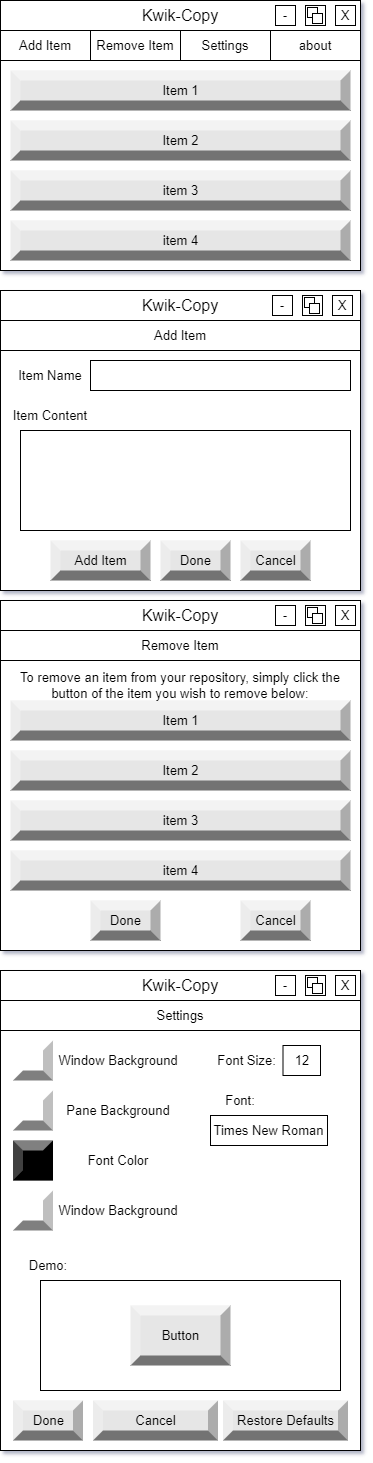

The diagram above was exported from draw.io. Its source (the exported page's mxGraphModel, read from the mxfile embedded in the PNG):
<mxGraphModel dx="668" dy="524" grid="1" gridSize="10" guides="1" tooltips="1" connect="1" arrows="1" fold="1" page="1" pageScale="1" pageWidth="850" pageHeight="1100" math="0" shadow="0">
  <root>
    <mxCell id="0" />
    <mxCell id="1" parent="0" />
    <mxCell id="mQk9ImVQWmBA1HzRVkqW-61" value="" style="group" vertex="1" connectable="0" parent="1">
      <mxGeometry x="30" y="630" width="360" height="350" as="geometry" />
    </mxCell>
    <mxCell id="mQk9ImVQWmBA1HzRVkqW-26" value="&lt;font style=&quot;font-size: 16px&quot;&gt;Kwik-Copy&lt;/font&gt;" style="rounded=0;whiteSpace=wrap;html=1;" vertex="1" parent="mQk9ImVQWmBA1HzRVkqW-61">
      <mxGeometry width="360" height="30" as="geometry" />
    </mxCell>
    <mxCell id="mQk9ImVQWmBA1HzRVkqW-27" value="&lt;font style=&quot;font-size: 13px&quot;&gt;Remove Item&lt;/font&gt;" style="rounded=0;whiteSpace=wrap;html=1;gradientColor=none;shadow=0;" vertex="1" parent="mQk9ImVQWmBA1HzRVkqW-61">
      <mxGeometry y="30" width="360" height="30" as="geometry" />
    </mxCell>
    <mxCell id="mQk9ImVQWmBA1HzRVkqW-28" value="" style="rounded=0;whiteSpace=wrap;html=1;shadow=0;fontSize=13;gradientColor=none;" vertex="1" parent="mQk9ImVQWmBA1HzRVkqW-61">
      <mxGeometry y="60" width="360" height="290" as="geometry" />
    </mxCell>
    <mxCell id="mQk9ImVQWmBA1HzRVkqW-30" value="Done" style="labelPosition=center;verticalLabelPosition=middle;align=center;html=1;shape=mxgraph.basic.shaded_button;dx=10;fillColor=#E6E6E6;strokeColor=none;shadow=0;fontSize=13;" vertex="1" parent="mQk9ImVQWmBA1HzRVkqW-61">
      <mxGeometry x="90" y="300" width="70" height="40" as="geometry" />
    </mxCell>
    <mxCell id="mQk9ImVQWmBA1HzRVkqW-31" value="Cancel" style="labelPosition=center;verticalLabelPosition=middle;align=center;html=1;shape=mxgraph.basic.shaded_button;dx=10;fillColor=#E6E6E6;strokeColor=none;shadow=0;fontSize=13;" vertex="1" parent="mQk9ImVQWmBA1HzRVkqW-61">
      <mxGeometry x="240" y="300" width="70" height="40" as="geometry" />
    </mxCell>
    <mxCell id="mQk9ImVQWmBA1HzRVkqW-36" value="Item 1" style="labelPosition=center;verticalLabelPosition=middle;align=center;html=1;shape=mxgraph.basic.shaded_button;dx=10;fillColor=#E6E6E6;strokeColor=none;shadow=0;fontSize=13;" vertex="1" parent="mQk9ImVQWmBA1HzRVkqW-61">
      <mxGeometry x="10" y="100" width="340" height="40" as="geometry" />
    </mxCell>
    <mxCell id="mQk9ImVQWmBA1HzRVkqW-37" value="Item 2" style="labelPosition=center;verticalLabelPosition=middle;align=center;html=1;shape=mxgraph.basic.shaded_button;dx=10;fillColor=#E6E6E6;strokeColor=none;shadow=0;fontSize=13;" vertex="1" parent="mQk9ImVQWmBA1HzRVkqW-61">
      <mxGeometry x="10" y="150" width="340" height="40" as="geometry" />
    </mxCell>
    <mxCell id="mQk9ImVQWmBA1HzRVkqW-38" value="item 3" style="labelPosition=center;verticalLabelPosition=middle;align=center;html=1;shape=mxgraph.basic.shaded_button;dx=10;fillColor=#E6E6E6;strokeColor=none;shadow=0;fontSize=13;" vertex="1" parent="mQk9ImVQWmBA1HzRVkqW-61">
      <mxGeometry x="10" y="200" width="340" height="40" as="geometry" />
    </mxCell>
    <mxCell id="mQk9ImVQWmBA1HzRVkqW-39" value="item 4" style="labelPosition=center;verticalLabelPosition=middle;align=center;html=1;shape=mxgraph.basic.shaded_button;dx=10;fillColor=#E6E6E6;strokeColor=none;shadow=0;fontSize=13;" vertex="1" parent="mQk9ImVQWmBA1HzRVkqW-61">
      <mxGeometry x="10" y="250" width="340" height="40" as="geometry" />
    </mxCell>
    <mxCell id="mQk9ImVQWmBA1HzRVkqW-40" value="To remove an item from your repository, simply click the button of the item you wish to remove below:" style="text;html=1;strokeColor=none;fillColor=none;align=center;verticalAlign=middle;whiteSpace=wrap;rounded=0;shadow=0;fontSize=13;" vertex="1" parent="mQk9ImVQWmBA1HzRVkqW-61">
      <mxGeometry y="70" width="360" height="30" as="geometry" />
    </mxCell>
    <mxCell id="mQk9ImVQWmBA1HzRVkqW-55" value="" style="group" vertex="1" connectable="0" parent="mQk9ImVQWmBA1HzRVkqW-61">
      <mxGeometry x="275" y="5" width="80" height="20" as="geometry" />
    </mxCell>
    <mxCell id="mQk9ImVQWmBA1HzRVkqW-56" value="-" style="rounded=0;whiteSpace=wrap;html=1;shadow=0;fontSize=13;gradientColor=none;" vertex="1" parent="mQk9ImVQWmBA1HzRVkqW-55">
      <mxGeometry width="20" height="20" as="geometry" />
    </mxCell>
    <mxCell id="mQk9ImVQWmBA1HzRVkqW-57" value="X" style="rounded=0;whiteSpace=wrap;html=1;shadow=0;fontSize=13;gradientColor=none;" vertex="1" parent="mQk9ImVQWmBA1HzRVkqW-55">
      <mxGeometry x="60" width="20" height="20" as="geometry" />
    </mxCell>
    <mxCell id="mQk9ImVQWmBA1HzRVkqW-58" value="" style="rounded=0;whiteSpace=wrap;html=1;shadow=0;fontSize=13;gradientColor=none;" vertex="1" parent="mQk9ImVQWmBA1HzRVkqW-55">
      <mxGeometry x="30" width="20" height="20" as="geometry" />
    </mxCell>
    <mxCell id="mQk9ImVQWmBA1HzRVkqW-59" value="" style="rounded=0;whiteSpace=wrap;html=1;shadow=0;fontSize=13;gradientColor=none;" vertex="1" parent="mQk9ImVQWmBA1HzRVkqW-55">
      <mxGeometry x="32" y="2" width="10" height="10" as="geometry" />
    </mxCell>
    <mxCell id="mQk9ImVQWmBA1HzRVkqW-60" value="" style="rounded=0;whiteSpace=wrap;html=1;shadow=0;fontSize=13;gradientColor=none;" vertex="1" parent="mQk9ImVQWmBA1HzRVkqW-55">
      <mxGeometry x="37" y="8" width="10" height="10" as="geometry" />
    </mxCell>
    <mxCell id="mQk9ImVQWmBA1HzRVkqW-62" value="" style="group" vertex="1" connectable="0" parent="1">
      <mxGeometry x="30" y="320" width="360" height="300" as="geometry" />
    </mxCell>
    <mxCell id="mQk9ImVQWmBA1HzRVkqW-11" value="&lt;font style=&quot;font-size: 16px&quot;&gt;Kwik-Copy&lt;/font&gt;" style="rounded=0;whiteSpace=wrap;html=1;" vertex="1" parent="mQk9ImVQWmBA1HzRVkqW-62">
      <mxGeometry width="360" height="30" as="geometry" />
    </mxCell>
    <mxCell id="mQk9ImVQWmBA1HzRVkqW-12" value="&lt;font style=&quot;font-size: 13px&quot;&gt;Add Item&lt;/font&gt;" style="rounded=0;whiteSpace=wrap;html=1;gradientColor=none;shadow=0;" vertex="1" parent="mQk9ImVQWmBA1HzRVkqW-62">
      <mxGeometry y="30" width="360" height="30" as="geometry" />
    </mxCell>
    <mxCell id="mQk9ImVQWmBA1HzRVkqW-16" value="" style="rounded=0;whiteSpace=wrap;html=1;shadow=0;fontSize=13;gradientColor=none;" vertex="1" parent="mQk9ImVQWmBA1HzRVkqW-62">
      <mxGeometry y="60" width="360" height="240" as="geometry" />
    </mxCell>
    <mxCell id="mQk9ImVQWmBA1HzRVkqW-19" value="Add Item" style="labelPosition=center;verticalLabelPosition=middle;align=center;html=1;shape=mxgraph.basic.shaded_button;dx=10;fillColor=#E6E6E6;strokeColor=none;shadow=0;fontSize=13;" vertex="1" parent="mQk9ImVQWmBA1HzRVkqW-62">
      <mxGeometry x="50" y="250" width="100" height="40" as="geometry" />
    </mxCell>
    <mxCell id="mQk9ImVQWmBA1HzRVkqW-20" value="Done" style="labelPosition=center;verticalLabelPosition=middle;align=center;html=1;shape=mxgraph.basic.shaded_button;dx=10;fillColor=#E6E6E6;strokeColor=none;shadow=0;fontSize=13;" vertex="1" parent="mQk9ImVQWmBA1HzRVkqW-62">
      <mxGeometry x="160" y="250" width="70" height="40" as="geometry" />
    </mxCell>
    <mxCell id="mQk9ImVQWmBA1HzRVkqW-21" value="Cancel" style="labelPosition=center;verticalLabelPosition=middle;align=center;html=1;shape=mxgraph.basic.shaded_button;dx=10;fillColor=#E6E6E6;strokeColor=none;shadow=0;fontSize=13;" vertex="1" parent="mQk9ImVQWmBA1HzRVkqW-62">
      <mxGeometry x="240" y="250" width="70" height="40" as="geometry" />
    </mxCell>
    <mxCell id="mQk9ImVQWmBA1HzRVkqW-22" value="Item Name" style="text;html=1;strokeColor=none;fillColor=none;align=center;verticalAlign=middle;whiteSpace=wrap;rounded=0;shadow=0;fontSize=13;" vertex="1" parent="mQk9ImVQWmBA1HzRVkqW-62">
      <mxGeometry x="10" y="70" width="80" height="30" as="geometry" />
    </mxCell>
    <mxCell id="mQk9ImVQWmBA1HzRVkqW-23" value="" style="rounded=0;whiteSpace=wrap;html=1;shadow=0;fontSize=13;gradientColor=none;" vertex="1" parent="mQk9ImVQWmBA1HzRVkqW-62">
      <mxGeometry x="90" y="70" width="260" height="30" as="geometry" />
    </mxCell>
    <mxCell id="mQk9ImVQWmBA1HzRVkqW-24" value="Item Content" style="text;html=1;strokeColor=none;fillColor=none;align=center;verticalAlign=middle;whiteSpace=wrap;rounded=0;shadow=0;fontSize=13;" vertex="1" parent="mQk9ImVQWmBA1HzRVkqW-62">
      <mxGeometry x="10" y="110" width="80" height="30" as="geometry" />
    </mxCell>
    <mxCell id="mQk9ImVQWmBA1HzRVkqW-25" value="" style="rounded=0;whiteSpace=wrap;html=1;shadow=0;fontSize=13;gradientColor=none;" vertex="1" parent="mQk9ImVQWmBA1HzRVkqW-62">
      <mxGeometry x="20" y="140" width="330" height="100" as="geometry" />
    </mxCell>
    <mxCell id="mQk9ImVQWmBA1HzRVkqW-49" value="" style="group" vertex="1" connectable="0" parent="mQk9ImVQWmBA1HzRVkqW-62">
      <mxGeometry x="272" y="5" width="80" height="20" as="geometry" />
    </mxCell>
    <mxCell id="mQk9ImVQWmBA1HzRVkqW-50" value="-" style="rounded=0;whiteSpace=wrap;html=1;shadow=0;fontSize=13;gradientColor=none;" vertex="1" parent="mQk9ImVQWmBA1HzRVkqW-49">
      <mxGeometry width="20" height="20" as="geometry" />
    </mxCell>
    <mxCell id="mQk9ImVQWmBA1HzRVkqW-51" value="X" style="rounded=0;whiteSpace=wrap;html=1;shadow=0;fontSize=13;gradientColor=none;" vertex="1" parent="mQk9ImVQWmBA1HzRVkqW-49">
      <mxGeometry x="60" width="20" height="20" as="geometry" />
    </mxCell>
    <mxCell id="mQk9ImVQWmBA1HzRVkqW-52" value="" style="rounded=0;whiteSpace=wrap;html=1;shadow=0;fontSize=13;gradientColor=none;" vertex="1" parent="mQk9ImVQWmBA1HzRVkqW-49">
      <mxGeometry x="30" width="20" height="20" as="geometry" />
    </mxCell>
    <mxCell id="mQk9ImVQWmBA1HzRVkqW-53" value="" style="rounded=0;whiteSpace=wrap;html=1;shadow=0;fontSize=13;gradientColor=none;" vertex="1" parent="mQk9ImVQWmBA1HzRVkqW-49">
      <mxGeometry x="32" y="2" width="10" height="10" as="geometry" />
    </mxCell>
    <mxCell id="mQk9ImVQWmBA1HzRVkqW-54" value="" style="rounded=0;whiteSpace=wrap;html=1;shadow=0;fontSize=13;gradientColor=none;" vertex="1" parent="mQk9ImVQWmBA1HzRVkqW-49">
      <mxGeometry x="37" y="8" width="10" height="10" as="geometry" />
    </mxCell>
    <mxCell id="mQk9ImVQWmBA1HzRVkqW-63" value="" style="group" vertex="1" connectable="0" parent="1">
      <mxGeometry x="30" y="30" width="360" height="270" as="geometry" />
    </mxCell>
    <mxCell id="mQk9ImVQWmBA1HzRVkqW-1" value="&lt;font style=&quot;font-size: 16px&quot;&gt;Kwik-Copy&lt;/font&gt;" style="rounded=0;whiteSpace=wrap;html=1;" vertex="1" parent="mQk9ImVQWmBA1HzRVkqW-63">
      <mxGeometry width="360" height="30" as="geometry" />
    </mxCell>
    <mxCell id="mQk9ImVQWmBA1HzRVkqW-2" value="&lt;font style=&quot;font-size: 13px&quot;&gt;Add Item&lt;/font&gt;" style="rounded=0;whiteSpace=wrap;html=1;gradientColor=none;shadow=0;" vertex="1" parent="mQk9ImVQWmBA1HzRVkqW-63">
      <mxGeometry y="30" width="90" height="30" as="geometry" />
    </mxCell>
    <mxCell id="mQk9ImVQWmBA1HzRVkqW-3" value="&lt;font style=&quot;font-size: 13px&quot;&gt;Remove Item&lt;/font&gt;" style="rounded=0;whiteSpace=wrap;html=1;gradientColor=none;shadow=0;" vertex="1" parent="mQk9ImVQWmBA1HzRVkqW-63">
      <mxGeometry x="90" y="30" width="90" height="30" as="geometry" />
    </mxCell>
    <mxCell id="mQk9ImVQWmBA1HzRVkqW-4" value="&lt;font style=&quot;font-size: 13px&quot;&gt;Settings&lt;/font&gt;" style="rounded=0;whiteSpace=wrap;html=1;gradientColor=none;shadow=0;" vertex="1" parent="mQk9ImVQWmBA1HzRVkqW-63">
      <mxGeometry x="180" y="30" width="90" height="30" as="geometry" />
    </mxCell>
    <mxCell id="mQk9ImVQWmBA1HzRVkqW-5" value="&lt;font style=&quot;font-size: 13px&quot;&gt;about&lt;/font&gt;" style="rounded=0;whiteSpace=wrap;html=1;gradientColor=none;shadow=0;" vertex="1" parent="mQk9ImVQWmBA1HzRVkqW-63">
      <mxGeometry x="270" y="30" width="90" height="30" as="geometry" />
    </mxCell>
    <mxCell id="mQk9ImVQWmBA1HzRVkqW-6" value="" style="rounded=0;whiteSpace=wrap;html=1;shadow=0;fontSize=13;gradientColor=none;" vertex="1" parent="mQk9ImVQWmBA1HzRVkqW-63">
      <mxGeometry y="60" width="360" height="210" as="geometry" />
    </mxCell>
    <mxCell id="mQk9ImVQWmBA1HzRVkqW-7" value="Item 1" style="labelPosition=center;verticalLabelPosition=middle;align=center;html=1;shape=mxgraph.basic.shaded_button;dx=10;fillColor=#E6E6E6;strokeColor=none;shadow=0;fontSize=13;" vertex="1" parent="mQk9ImVQWmBA1HzRVkqW-63">
      <mxGeometry x="10" y="70" width="340" height="40" as="geometry" />
    </mxCell>
    <mxCell id="mQk9ImVQWmBA1HzRVkqW-8" value="Item 2" style="labelPosition=center;verticalLabelPosition=middle;align=center;html=1;shape=mxgraph.basic.shaded_button;dx=10;fillColor=#E6E6E6;strokeColor=none;shadow=0;fontSize=13;" vertex="1" parent="mQk9ImVQWmBA1HzRVkqW-63">
      <mxGeometry x="10" y="120" width="340" height="40" as="geometry" />
    </mxCell>
    <mxCell id="mQk9ImVQWmBA1HzRVkqW-9" value="item 3" style="labelPosition=center;verticalLabelPosition=middle;align=center;html=1;shape=mxgraph.basic.shaded_button;dx=10;fillColor=#E6E6E6;strokeColor=none;shadow=0;fontSize=13;" vertex="1" parent="mQk9ImVQWmBA1HzRVkqW-63">
      <mxGeometry x="10" y="170" width="340" height="40" as="geometry" />
    </mxCell>
    <mxCell id="mQk9ImVQWmBA1HzRVkqW-10" value="item 4" style="labelPosition=center;verticalLabelPosition=middle;align=center;html=1;shape=mxgraph.basic.shaded_button;dx=10;fillColor=#E6E6E6;strokeColor=none;shadow=0;fontSize=13;" vertex="1" parent="mQk9ImVQWmBA1HzRVkqW-63">
      <mxGeometry x="10" y="220" width="340" height="40" as="geometry" />
    </mxCell>
    <mxCell id="mQk9ImVQWmBA1HzRVkqW-47" value="" style="group" vertex="1" connectable="0" parent="mQk9ImVQWmBA1HzRVkqW-63">
      <mxGeometry x="275" y="5" width="80" height="20" as="geometry" />
    </mxCell>
    <mxCell id="mQk9ImVQWmBA1HzRVkqW-41" value="-" style="rounded=0;whiteSpace=wrap;html=1;shadow=0;fontSize=13;gradientColor=none;" vertex="1" parent="mQk9ImVQWmBA1HzRVkqW-47">
      <mxGeometry width="20" height="20" as="geometry" />
    </mxCell>
    <mxCell id="mQk9ImVQWmBA1HzRVkqW-42" value="X" style="rounded=0;whiteSpace=wrap;html=1;shadow=0;fontSize=13;gradientColor=none;" vertex="1" parent="mQk9ImVQWmBA1HzRVkqW-47">
      <mxGeometry x="60" width="20" height="20" as="geometry" />
    </mxCell>
    <mxCell id="mQk9ImVQWmBA1HzRVkqW-44" value="" style="rounded=0;whiteSpace=wrap;html=1;shadow=0;fontSize=13;gradientColor=none;" vertex="1" parent="mQk9ImVQWmBA1HzRVkqW-47">
      <mxGeometry x="30" width="20" height="20" as="geometry" />
    </mxCell>
    <mxCell id="mQk9ImVQWmBA1HzRVkqW-45" value="" style="rounded=0;whiteSpace=wrap;html=1;shadow=0;fontSize=13;gradientColor=none;" vertex="1" parent="mQk9ImVQWmBA1HzRVkqW-47">
      <mxGeometry x="32" y="2" width="10" height="10" as="geometry" />
    </mxCell>
    <mxCell id="mQk9ImVQWmBA1HzRVkqW-46" value="" style="rounded=0;whiteSpace=wrap;html=1;shadow=0;fontSize=13;gradientColor=none;" vertex="1" parent="mQk9ImVQWmBA1HzRVkqW-47">
      <mxGeometry x="37" y="8" width="10" height="10" as="geometry" />
    </mxCell>
    <mxCell id="mQk9ImVQWmBA1HzRVkqW-71" value="&lt;font style=&quot;font-size: 16px&quot;&gt;Kwik-Copy&lt;/font&gt;" style="rounded=0;whiteSpace=wrap;html=1;" vertex="1" parent="1">
      <mxGeometry x="30" y="1000" width="360" height="30" as="geometry" />
    </mxCell>
    <mxCell id="mQk9ImVQWmBA1HzRVkqW-72" value="&lt;font style=&quot;font-size: 13px&quot;&gt;Settings&lt;/font&gt;" style="rounded=0;whiteSpace=wrap;html=1;gradientColor=none;shadow=0;" vertex="1" parent="1">
      <mxGeometry x="30" y="1030" width="360" height="30" as="geometry" />
    </mxCell>
    <mxCell id="mQk9ImVQWmBA1HzRVkqW-76" value="" style="rounded=0;whiteSpace=wrap;html=1;shadow=0;fontSize=13;gradientColor=none;" vertex="1" parent="1">
      <mxGeometry x="30" y="1060" width="360" height="420" as="geometry" />
    </mxCell>
    <mxCell id="mQk9ImVQWmBA1HzRVkqW-80" value="Done" style="labelPosition=center;verticalLabelPosition=middle;align=center;html=1;shape=mxgraph.basic.shaded_button;dx=10;fillColor=#E6E6E6;strokeColor=none;shadow=0;fontSize=13;" vertex="1" parent="1">
      <mxGeometry x="42.5" y="1430" width="70" height="40" as="geometry" />
    </mxCell>
    <mxCell id="mQk9ImVQWmBA1HzRVkqW-81" value="" style="group" vertex="1" connectable="0" parent="1">
      <mxGeometry x="305" y="1005" width="80" height="20" as="geometry" />
    </mxCell>
    <mxCell id="mQk9ImVQWmBA1HzRVkqW-82" value="-" style="rounded=0;whiteSpace=wrap;html=1;shadow=0;fontSize=13;gradientColor=none;" vertex="1" parent="mQk9ImVQWmBA1HzRVkqW-81">
      <mxGeometry width="20" height="20" as="geometry" />
    </mxCell>
    <mxCell id="mQk9ImVQWmBA1HzRVkqW-83" value="X" style="rounded=0;whiteSpace=wrap;html=1;shadow=0;fontSize=13;gradientColor=none;" vertex="1" parent="mQk9ImVQWmBA1HzRVkqW-81">
      <mxGeometry x="60" width="20" height="20" as="geometry" />
    </mxCell>
    <mxCell id="mQk9ImVQWmBA1HzRVkqW-84" value="" style="rounded=0;whiteSpace=wrap;html=1;shadow=0;fontSize=13;gradientColor=none;" vertex="1" parent="mQk9ImVQWmBA1HzRVkqW-81">
      <mxGeometry x="30" width="20" height="20" as="geometry" />
    </mxCell>
    <mxCell id="mQk9ImVQWmBA1HzRVkqW-85" value="" style="rounded=0;whiteSpace=wrap;html=1;shadow=0;fontSize=13;gradientColor=none;" vertex="1" parent="mQk9ImVQWmBA1HzRVkqW-81">
      <mxGeometry x="32" y="2" width="10" height="10" as="geometry" />
    </mxCell>
    <mxCell id="mQk9ImVQWmBA1HzRVkqW-86" value="" style="rounded=0;whiteSpace=wrap;html=1;shadow=0;fontSize=13;gradientColor=none;" vertex="1" parent="mQk9ImVQWmBA1HzRVkqW-81">
      <mxGeometry x="37" y="8" width="10" height="10" as="geometry" />
    </mxCell>
    <mxCell id="mQk9ImVQWmBA1HzRVkqW-87" value="Restore Defaults" style="labelPosition=center;verticalLabelPosition=middle;align=center;html=1;shape=mxgraph.basic.shaded_button;dx=10;fillColor=#E6E6E6;strokeColor=none;shadow=0;fontSize=13;" vertex="1" parent="1">
      <mxGeometry x="252.5" y="1430" width="125" height="40" as="geometry" />
    </mxCell>
    <mxCell id="mQk9ImVQWmBA1HzRVkqW-88" value="Cancel" style="labelPosition=center;verticalLabelPosition=middle;align=center;html=1;shape=mxgraph.basic.shaded_button;dx=10;fillColor=#E6E6E6;strokeColor=none;shadow=0;fontSize=13;" vertex="1" parent="1">
      <mxGeometry x="122.5" y="1430" width="125" height="40" as="geometry" />
    </mxCell>
    <mxCell id="mQk9ImVQWmBA1HzRVkqW-89" value="" style="labelPosition=center;verticalLabelPosition=middle;align=center;html=1;shape=mxgraph.basic.shaded_button;dx=10;fillColor=#FFFFFF;strokeColor=none;shadow=0;fontSize=13;" vertex="1" parent="1">
      <mxGeometry x="42.5" y="1070" width="40" height="40" as="geometry" />
    </mxCell>
    <mxCell id="mQk9ImVQWmBA1HzRVkqW-90" value="Window Background" style="text;html=1;strokeColor=none;fillColor=none;align=center;verticalAlign=middle;whiteSpace=wrap;rounded=0;shadow=0;fontSize=13;" vertex="1" parent="1">
      <mxGeometry x="82.5" y="1075" width="130" height="30" as="geometry" />
    </mxCell>
    <mxCell id="mQk9ImVQWmBA1HzRVkqW-91" value="" style="labelPosition=center;verticalLabelPosition=middle;align=center;html=1;shape=mxgraph.basic.shaded_button;dx=10;fillColor=#FFFFFF;strokeColor=none;shadow=0;fontSize=13;" vertex="1" parent="1">
      <mxGeometry x="42.5" y="1120" width="40" height="40" as="geometry" />
    </mxCell>
    <mxCell id="mQk9ImVQWmBA1HzRVkqW-92" value="Pane Background" style="text;html=1;strokeColor=none;fillColor=none;align=center;verticalAlign=middle;whiteSpace=wrap;rounded=0;shadow=0;fontSize=13;" vertex="1" parent="1">
      <mxGeometry x="82.5" y="1125" width="130" height="30" as="geometry" />
    </mxCell>
    <mxCell id="mQk9ImVQWmBA1HzRVkqW-93" value="" style="labelPosition=center;verticalLabelPosition=middle;align=center;html=1;shape=mxgraph.basic.shaded_button;dx=10;fillColor=#000000;strokeColor=none;shadow=0;fontSize=13;" vertex="1" parent="1">
      <mxGeometry x="42.5" y="1170" width="40" height="40" as="geometry" />
    </mxCell>
    <mxCell id="mQk9ImVQWmBA1HzRVkqW-94" value="Font Color" style="text;html=1;strokeColor=none;fillColor=none;align=center;verticalAlign=middle;whiteSpace=wrap;rounded=0;shadow=0;fontSize=13;" vertex="1" parent="1">
      <mxGeometry x="82.5" y="1175" width="130" height="30" as="geometry" />
    </mxCell>
    <mxCell id="mQk9ImVQWmBA1HzRVkqW-95" value="" style="labelPosition=center;verticalLabelPosition=middle;align=center;html=1;shape=mxgraph.basic.shaded_button;dx=10;fillColor=#FFFFFF;strokeColor=none;shadow=0;fontSize=13;" vertex="1" parent="1">
      <mxGeometry x="42.5" y="1220" width="40" height="40" as="geometry" />
    </mxCell>
    <mxCell id="mQk9ImVQWmBA1HzRVkqW-96" value="Window Background" style="text;html=1;strokeColor=none;fillColor=none;align=center;verticalAlign=middle;whiteSpace=wrap;rounded=0;shadow=0;fontSize=13;" vertex="1" parent="1">
      <mxGeometry x="82.5" y="1225" width="130" height="30" as="geometry" />
    </mxCell>
    <mxCell id="mQk9ImVQWmBA1HzRVkqW-97" value="Font:" style="text;html=1;strokeColor=none;fillColor=none;align=center;verticalAlign=middle;whiteSpace=wrap;rounded=0;shadow=0;fontSize=13;" vertex="1" parent="1">
      <mxGeometry x="240" y="1115" width="60" height="30" as="geometry" />
    </mxCell>
    <mxCell id="mQk9ImVQWmBA1HzRVkqW-98" value="Times New Roman" style="rounded=0;whiteSpace=wrap;html=1;shadow=0;fontSize=13;fillColor=#FFFFFF;gradientColor=none;" vertex="1" parent="1">
      <mxGeometry x="240" y="1145" width="117" height="30" as="geometry" />
    </mxCell>
    <mxCell id="mQk9ImVQWmBA1HzRVkqW-99" value="Font Size:" style="text;html=1;strokeColor=none;fillColor=none;align=center;verticalAlign=middle;whiteSpace=wrap;rounded=0;shadow=0;fontSize=13;" vertex="1" parent="1">
      <mxGeometry x="240" y="1075" width="72.5" height="30" as="geometry" />
    </mxCell>
    <mxCell id="mQk9ImVQWmBA1HzRVkqW-100" value="12" style="rounded=0;whiteSpace=wrap;html=1;shadow=0;fontSize=13;fillColor=#FFFFFF;gradientColor=none;" vertex="1" parent="1">
      <mxGeometry x="312.5" y="1075" width="37.5" height="30" as="geometry" />
    </mxCell>
    <mxCell id="mQk9ImVQWmBA1HzRVkqW-101" value="" style="rounded=0;whiteSpace=wrap;html=1;shadow=0;fontSize=13;fillColor=#FFFFFF;gradientColor=none;" vertex="1" parent="1">
      <mxGeometry x="70" y="1310" width="300" height="110" as="geometry" />
    </mxCell>
    <mxCell id="mQk9ImVQWmBA1HzRVkqW-102" value="Button" style="labelPosition=center;verticalLabelPosition=middle;align=center;html=1;shape=mxgraph.basic.shaded_button;dx=10;fillColor=#E6E6E6;strokeColor=none;shadow=0;fontSize=13;" vertex="1" parent="1">
      <mxGeometry x="160" y="1335" width="100" height="60" as="geometry" />
    </mxCell>
    <mxCell id="mQk9ImVQWmBA1HzRVkqW-103" value="Demo:" style="text;html=1;strokeColor=none;fillColor=none;align=center;verticalAlign=middle;whiteSpace=wrap;rounded=0;shadow=0;fontSize=13;" vertex="1" parent="1">
      <mxGeometry x="47.5" y="1280" width="60" height="30" as="geometry" />
    </mxCell>
  </root>
</mxGraphModel>